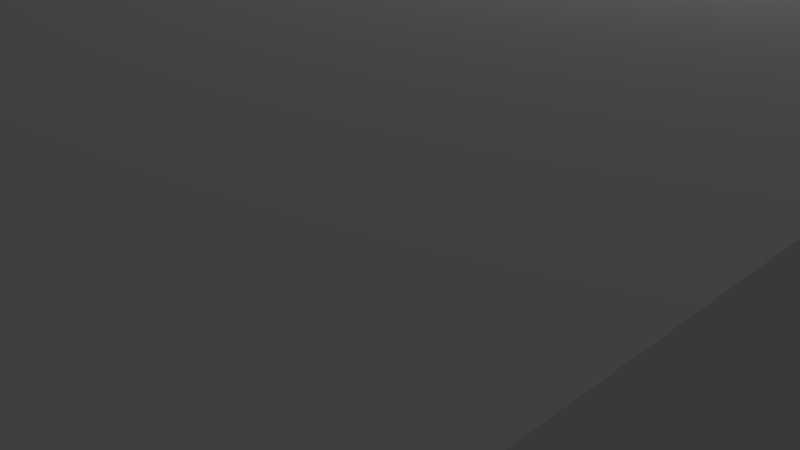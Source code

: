 # Source: wall_ao.blend  (saved by Blender 2.77.0; exported with 4.5.12 LTS)
import bpy
from mathutils import Matrix  # noqa: F401  (used for matrix-valued properties, if any)

bpy.ops.wm.read_factory_settings(use_empty=True)
scene = bpy.context.scene
scene.name = 'Scene'

# ---- collections
col_collection_1 = bpy.data.collections.new('Collection 1'); scene.collection.children.link(col_collection_1)

# ---- materials (node trees are filled in below, after node groups)
mat_material = bpy.data.materials.new('Material')
mat_material.alpha_threshold = 0.0
mat_material.use_transparent_shadow = False
mat_material.roughness = 0.5
mat_material.line_color = (0.0, 0.0, 0.0, 1.0)

# ---- material node trees

# ---- world
world_world = bpy.data.worlds.new('World'); scene.world = world_world
world_world.color = (0.05088, 0.05088, 0.05088)
world_world.use_sun_shadow = False
world_world.sun_shadow_jitter_overblur = 0.0
world_world.cycles.sampling_method = 'MANUAL'

# ---- cameras
cam_camera = bpy.data.cameras.new('Camera')
cam_camera.clip_end = 100.0
cam_camera.lens = 35.0
cam_camera.sensor_width = 32.0
cam_camera.sensor_height = 18.0
cam_camera.ortho_scale = 7.314
cam_camera.dof.focus_distance = 0.0
cam_camera.dof.aperture_fstop = 128.0

# ---- lights
light_lamp = bpy.data.lights.new('Lamp', 'POINT')
light_lamp.transmission_factor = 0.0
light_lamp.cutoff_distance = 30.0
light_lamp.energy = 100.0
light_lamp.shadow_buffer_clip_start = 1.001
light_lamp.shadow_soft_size = 0.1
light_lamp.shadow_maximum_resolution = 0.006
light_lamp.use_absolute_resolution = True

# ---- meshes
me_cube = bpy.data.meshes.new('Cube')
me_cube.from_pydata([(-5.23, -12.0, 4.401), (-1.208, -12.0, 4.401), (-5.23, -12.0, -4.401), (-1.208, -12.0, -4.401), (-1.208, -7.998, 4.401), (-5.23, -7.998, 4.401), (-5.23, -7.998, -4.401), (-1.208, -7.998, -4.401), (6.798, 12.0, -4.401), (6.798, 7.998, -4.401), (6.798, 3.999, -4.401), (6.798, 3.329e-06, -4.401), (6.798, -3.999, -4.401), (6.798, -7.998, -4.401), (6.798, -12.0, -4.401), (2.801, -12.0, -4.401), (2.801, -7.998, -4.401), (2.801, -3.999, -4.401), (2.801, 7.923e-06, -4.401), (2.801, 3.999, -4.401), (2.801, 7.998, -4.401), (2.801, 12.0, -4.401), (6.798, 12.0, 4.401), (6.798, 7.998, 4.401), (6.798, 3.999, 4.401), (6.798, 1.028e-06, 4.401), (6.798, -3.999, 4.401), (6.798, -7.998, 4.401), (6.798, -12.0, 4.401), (2.801, -12.0, 4.401), (2.801, -7.998, 4.401), (2.801, -3.999, 4.401), (2.801, 6.772e-06, 4.401), (2.801, 3.999, 4.401), (2.801, 7.998, 4.401), (2.801, 12.0, 4.401), (-9.203, -12.0, -4.401), (-9.203, -7.998, -4.401), (-9.156, 7.998, -4.401), (-9.156, 12.0, -4.401), (-9.203, -12.0, 4.401), (-9.203, -7.998, 4.401), (-9.156, 7.998, 4.401), (-9.156, 12.0, 4.401), (-1.184, 12.0, 4.401), (-5.17, 12.0, 4.401), (-5.17, 7.998, 4.401), (-1.184, 7.998, 4.401), (-1.184, 12.0, -4.401), (-5.17, 12.0, -4.401), (-1.184, 7.998, -4.401), (-5.17, 7.998, -4.401), (-13.25, -12.0, -4.401), (-13.25, -7.998, -4.401), (-13.2, 7.998, -4.401), (-13.2, 12.0, -4.401), (-13.25, -12.0, 4.401), (-13.25, -7.998, 4.401), (-13.2, 7.998, 4.401), (-13.2, 12.0, 4.401)], [], [(3, 1, 0, 2), (15, 14, 28, 29), (16, 15, 3, 7), (15, 29, 1, 3), (29, 30, 4, 1), (30, 16, 7, 4), (1, 4, 5, 0), (46, 45, 43, 42), (16, 30, 31, 17), (17, 31, 32, 18), (18, 32, 33, 19), (19, 33, 34, 20), (5, 6, 37, 41), (7, 3, 2, 6), (8, 22, 23, 9), (9, 23, 24, 10), (10, 24, 25, 11), (11, 25, 26, 12), (12, 26, 27, 13), (13, 27, 28, 14), (21, 35, 22, 8), (22, 35, 34, 23), (23, 34, 33, 24), (24, 33, 32, 25), (25, 32, 31, 26), (26, 31, 30, 27), (27, 30, 29, 28), (4, 7, 6, 5), (8, 9, 20, 21), (9, 10, 19, 20), (10, 11, 18, 19), (11, 12, 17, 18), (12, 13, 16, 17), (13, 14, 15, 16), (36, 40, 56, 52), (38, 42, 58, 54), (45, 49, 39, 43), (6, 2, 36, 37), (2, 0, 40, 36), (49, 51, 38, 39), (51, 46, 42, 38), (0, 5, 41, 40), (20, 34, 47, 50), (50, 47, 46, 51), (21, 20, 50, 48), (48, 50, 51, 49), (35, 21, 48, 44), (44, 48, 49, 45), (34, 35, 44, 47), (47, 44, 45, 46), (52, 56, 57, 53), (54, 58, 59, 55), (40, 41, 57, 56), (37, 36, 52, 53), (43, 39, 55, 59), (41, 37, 53, 57), (42, 43, 59, 58), (39, 38, 54, 55)])
me_cube.materials.append(mat_material)
me_cube.use_remesh_preserve_volume = False
me_cube.use_remesh_preserve_attributes = False
me_cube.use_mirror_vertex_groups = False
me_cube.update()

# ---- objects
ob_cube = bpy.data.objects.new('Cube', me_cube)
ob_lamp = bpy.data.objects.new('Lamp', light_lamp)
ob_camera = bpy.data.objects.new('Camera', cam_camera)

# ---- transforms, parenting, visibility, modifiers, constraints
ob_cube.location = (0.0, 0.0, 0.0)
ob_cube.lock_rotations_4d = False
ob_cube.empty_display_type = 'ARROWS'
ob_cube.lineart.crease_threshold = 0.0
ob_lamp.location = (4.076, 1.005, 5.904)
ob_lamp.rotation_euler = (0.6503, 0.05522, 1.866)
ob_lamp.lock_rotations_4d = False
ob_lamp.empty_display_type = 'ARROWS'
ob_lamp.color = (0.0, 0.0, 0.0, 0.0)
ob_lamp.lineart.crease_threshold = 0.0
ob_camera.location = (7.481, -6.508, 5.344)
ob_camera.rotation_euler = (1.109, 0.01082, 0.8149)
ob_camera.lock_rotations_4d = False
ob_camera.empty_display_type = 'ARROWS'
ob_camera.color = (0.0, 0.0, 0.0, 0.0)
ob_camera.display_type = 'WIRE'
ob_camera.lineart.crease_threshold = 0.0

# ---- collection membership
col_collection_1.objects.link(ob_cube)
col_collection_1.objects.link(ob_lamp)
col_collection_1.objects.link(ob_camera)

# ---- scene / render settings (as saved in the file)
scene.camera = ob_camera
scene.frame_start = 1; scene.frame_end = 250; scene.frame_set(1)
scene.render.engine = 'BLENDER_EEVEE_NEXT'
scene.render.resolution_percentage = 50
scene.render.dither_intensity = 0.0
scene.cycles.use_denoising = False
scene.cycles.samples = 128
scene.cycles.sampling_pattern = 'TABULATED_SOBOL'
scene.cycles.light_sampling_threshold = 0.0
scene.cycles.use_adaptive_sampling = False
scene.cycles.use_light_tree = False
scene.cycles.blur_glossy = 0.0
scene.cycles.sample_clamp_indirect = 0.0
scene.view_settings.view_transform = 'Standard'
bpy.context.view_layer.update()
